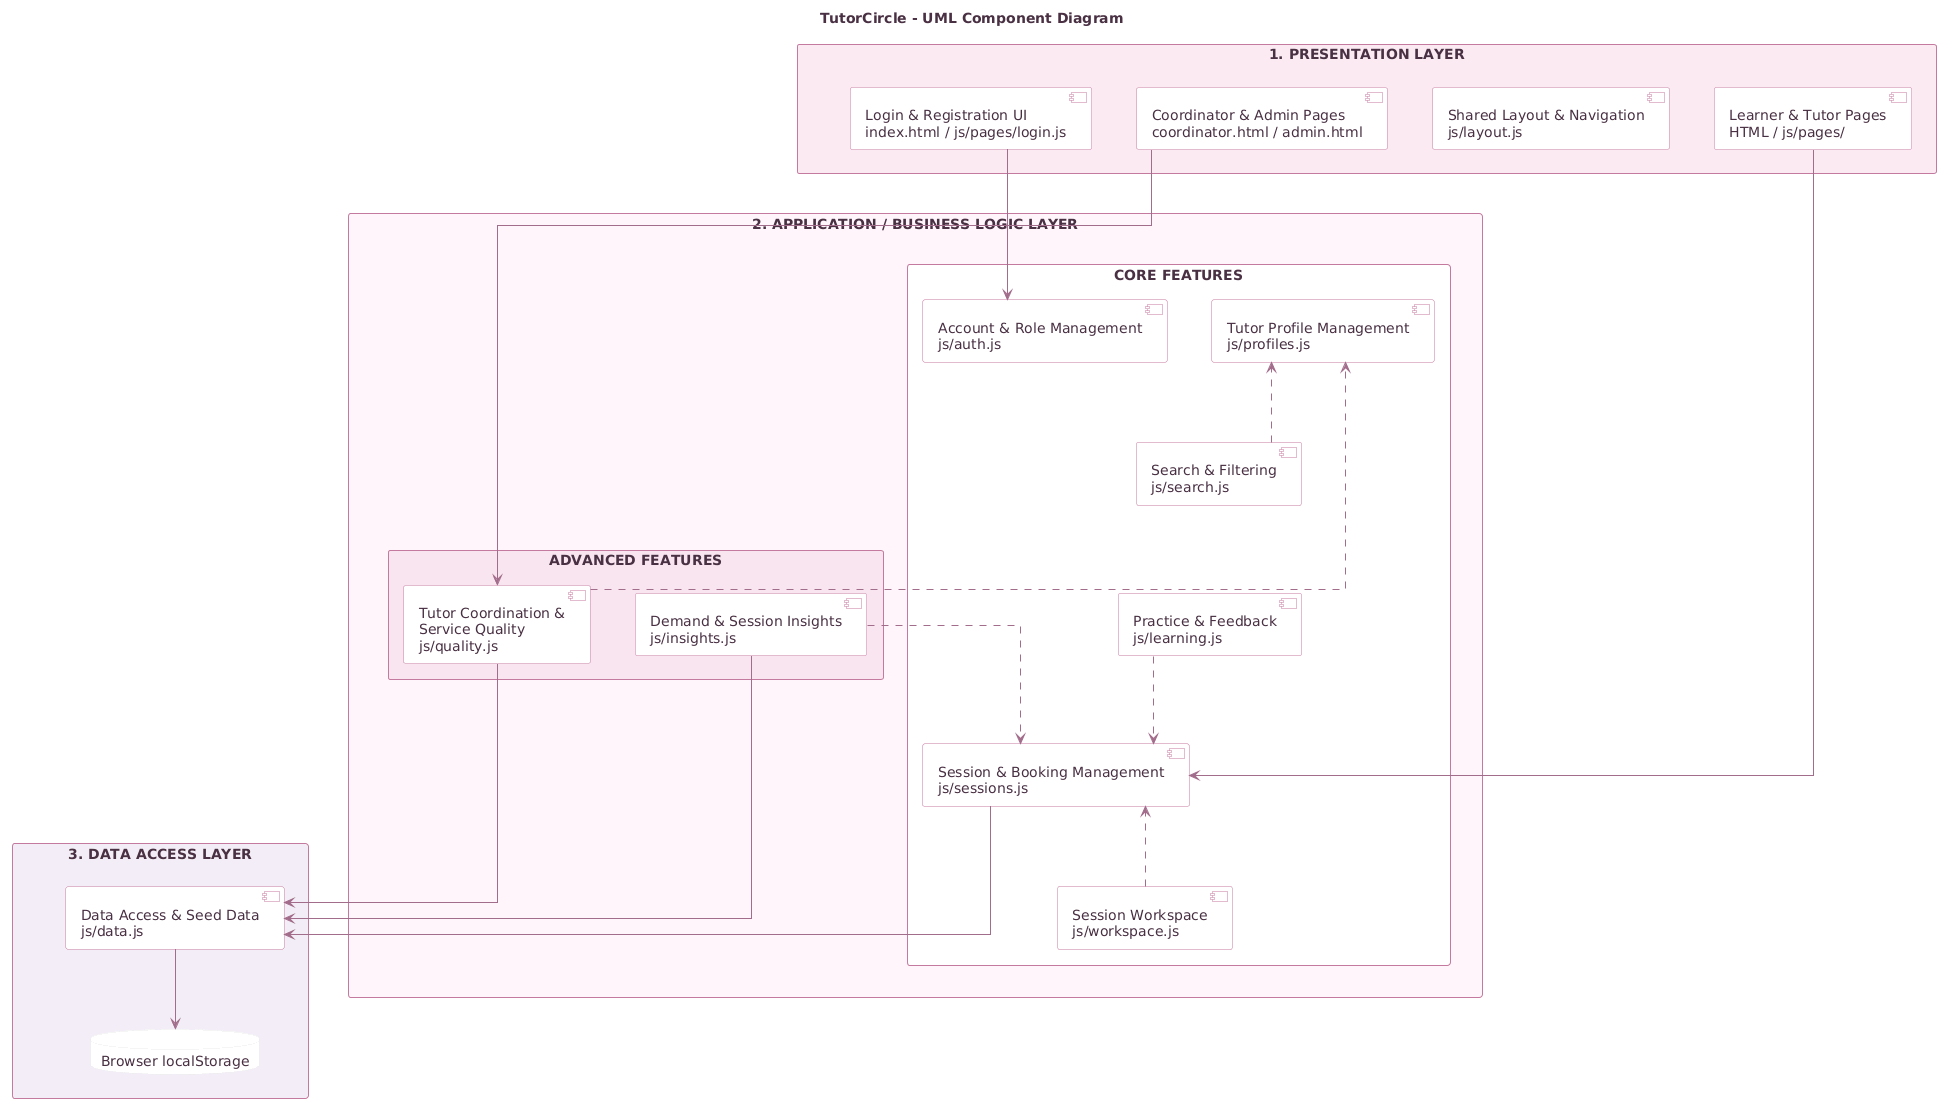

The diagram above was rendered by PlantUML. Its source (embedded in the PNG):
@startuml
title TutorCircle - UML Component Diagram

top to bottom direction

' ===== STYLING =====

skinparam backgroundColor #FFFFFF
skinparam componentStyle uml2
skinparam packageStyle rectangle
skinparam shadowing false
skinparam linetype ortho

skinparam nodesep 45
skinparam ranksep 80

skinparam defaultFontColor #493043
skinparam packageFontColor #493043
skinparam packageBorderColor #C47A9E
skinparam componentBackgroundColor #FFFFFF
skinparam componentBorderColor #C47A9E
skinparam componentFontColor #493043
skinparam ArrowColor #A26D8B

' Database color correction
skinparam databaseBackgroundColor #FFFFFF
skinparam databaseFontColor #493043

' ===== LAYER 1: PRESENTATION =====

package "1. PRESENTATION LAYER" as P #FCEAF2 {

  component "Login & Registration UI\nindex.html / js/pages/login.js" as Login

  component "Learner & Tutor Pages\nHTML / js/pages/" as UserPages

  component "Coordinator & Admin Pages\ncoordinator.html / admin.html" as StaffPages

  component "Shared Layout & Navigation\njs/layout.js" as Layout

  Login -[hidden]right-> UserPages
  UserPages -[hidden]right-> StaffPages
  StaffPages -[hidden]right-> Layout
}

' ===== LAYER 2: APPLICATION =====

package "2. APPLICATION / BUSINESS LOGIC LAYER" as A #FFF5FA {

  package "CORE FEATURES" #FFF9FC {

    component "Account & Role Management\njs/auth.js" as Auth

    component "Tutor Profile Management\njs/profiles.js" as Profiles

    component "Search & Filtering\njs/search.js" as Search

    component "Session & Booking Management\njs/sessions.js" as Sessions

    component "Session Workspace\njs/workspace.js" as Workspace

    component "Practice & Feedback\njs/learning.js" as Learning

    Auth -[hidden]right-> Profiles
    Profiles -[hidden]right-> Search

    Sessions -[hidden]right-> Workspace
    Workspace -[hidden]right-> Learning

    Auth -[hidden]down-> Sessions
    Profiles -[hidden]down-> Workspace
    Search -[hidden]down-> Learning
  }

  package "ADVANCED FEATURES" #F9E5F0 {

    component "Tutor Coordination &\nService Quality\njs/quality.js" as Quality

    component "Demand & Session Insights\njs/insights.js" as Insights

    Quality -[hidden]right-> Insights
  }

  Sessions -[hidden]down-> Quality
}

' ===== LAYER 3: DATA ACCESS =====

package "3. DATA ACCESS LAYER" as D #F3EDF7 {

  component "Data Access & Seed Data\njs/data.js" as Data

  database "Browser localStorage" as Storage

  Data --> Storage
}

' ===== FORCE LAYER ORDER =====

P -[hidden]down-> A
A -[hidden]down-> D

' ===== PRESENTATION TO APPLICATION =====

Login -down-> Auth
UserPages -down-> Sessions
StaffPages -down-> Quality

' ===== APPLICATION DEPENDENCIES =====

Search ..> Profiles
Workspace ..> Sessions
Learning ..> Sessions
Quality ..> Profiles
Insights ..> Sessions

' ===== APPLICATION TO DATA ACCESS =====

Sessions -down-> Data
Quality -down-> Data
Insights -down-> Data
@enduml